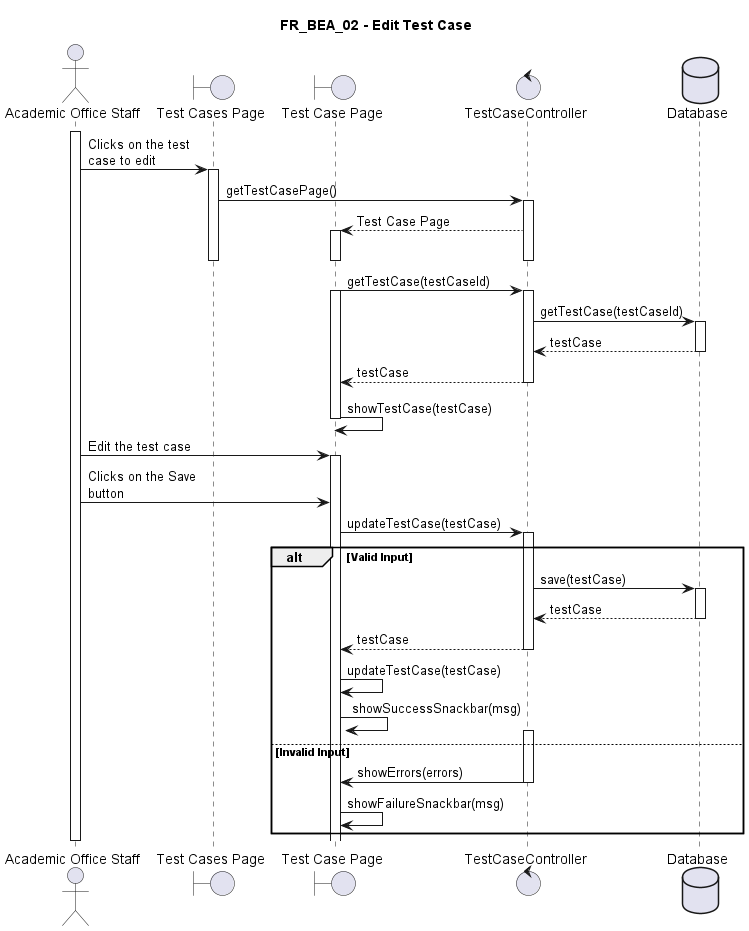

The diagram above was rendered by PlantUML. Its source (embedded in the PNG):
@startuml FR_BEA_02
title FR_BEA_02 - Edit Test Case
skinparam maxMessageSize 125

actor "Academic Office Staff" as eu
boundary "Test Cases Page" as fe
boundary "Test Case Page" as fe2
control "TestCaseController" as ct
database "Database" as db

activate eu

eu -> fe ++ : Clicks on the test case to edit
fe -> ct ++ : getTestCasePage()
ct --> fe2 ++-- : Test Case Page
deactivate fe
deactivate fe2

fe2 -> ct ++ : getTestCase(testCaseId)
activate fe2
ct -> db ++ : getTestCase(testCaseId)
db --> ct -- : testCase
ct --> fe2 -- : testCase
fe2 -> fe2 : showTestCase(testCase)
deactivate fe2

eu -> fe2 ++ : Edit the test case
eu -> fe2 : Clicks on the Save button
fe2 -> ct ++ : updateTestCase(testCase)

alt Valid Input
    ct -> db ++ : save(testCase)
    return testCase
    ct --> fe2 -- : testCase
    fe2 -> fe2 : updateTestCase(testCase)
    fe2 -> fe2 : showSuccessSnackbar(msg)
else Invalid Input
    activate ct
    ct -> fe2 -- : showErrors(errors)
    fe2 -> fe2 : showFailureSnackbar(msg)
end

deactivate eu

@enduml